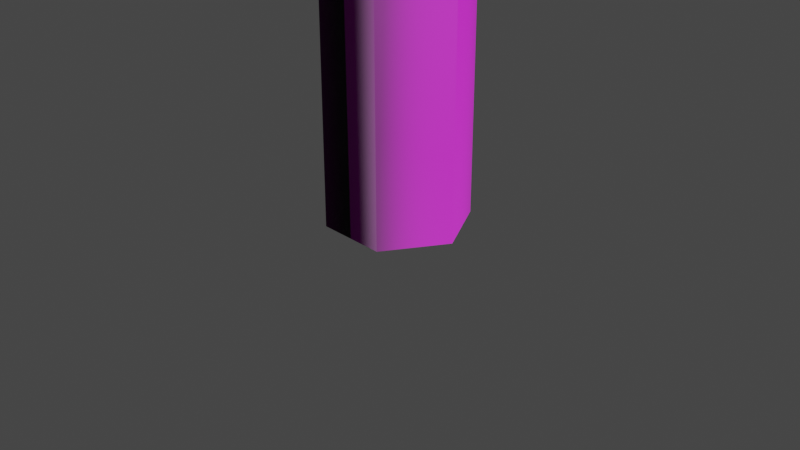 # Source: dockpost.blend  (saved by Blender 2.82.7; exported with 4.5.12 LTS)
import bpy
from mathutils import Matrix  # noqa: F401  (used for matrix-valued properties, if any)

bpy.ops.wm.read_factory_settings(use_empty=True)
scene = bpy.context.scene
scene.name = 'Scene'

# ---- collections
col_collection = bpy.data.collections.new('Collection'); scene.collection.children.link(col_collection)

# ---- images (referenced by path relative to the original .blend; pixels are not part of the script)
import os
ASSET_DIR = os.environ.get("B2B_ASSET_DIR", "")  # directory of the original .blend (textures are referenced by path, not embedded)
HERE = os.path.dirname(os.path.abspath(__file__))  # packed textures are extracted next to this script under _unpacked/

def load_image(name, relpath, width, height, colorspace="sRGB"):
    """Load a texture the original file referenced (path relative to the .blend, or extracted next to this script)."""
    p = next((c for c in (os.path.join(HERE, relpath), os.path.join(ASSET_DIR, relpath)) if relpath and os.path.exists(c)), "")
    if p:
        img = bpy.data.images.load(p, check_existing=True)
        img.name = name
    else:  # same state as the original file: an image datablock whose file is absent (Cycles renders it pink)
        img = bpy.data.images.new(name, width, height)
        img.source = "FILE"
        img.filepath = "//" + (relpath or name)
    img.colorspace_settings.name = colorspace
    return img
img_wlprtsnm_jpg = load_image('wlprtsnm.jpg', 'wlprtsnm.jpg', 1024, 1024, 'sRGB')
img_wlprtspc_jpg = load_image('wlprtspc.jpg', 'wlprtspc.jpg', 1024, 1024, 'sRGB')
img_wlparts_jpg = load_image('wlparts.jpg', 'wlparts.jpg', 1024, 1024, 'sRGB')

# ---- materials (node trees are filled in below, after node groups)
mat_dock_mat = bpy.data.materials.new('dock mat')
mat_dock_mat.alpha_threshold = 0.0
mat_dock_mat.use_transparent_shadow = False
mat_dock_mat.preview_render_type = 'CUBE'
mat_dock_mat.roughness = 0.5
mat_dock_mat.specular_intensity = 0.0
mat_dock_mat.line_color = (0.0, 0.0, 0.0, 1.0)

# ---- material node trees
mat_dock_mat.use_nodes = True; mat_dock_mat.node_tree.nodes.clear()
_N = mat_dock_mat.node_tree.nodes; _L = mat_dock_mat.node_tree.links
n0 = _N.new('ShaderNodeTexImage'); n0.name = 'Image Texture.001'; n0.location = (-425, -63)
n0.image = img_wlprtsnm_jpg
n1 = _N.new('ShaderNodeTexImage'); n1.name = 'Image Texture.002'; n1.location = (251, 132)
n1.image = img_wlprtspc_jpg
n2 = _N.new('ShaderNodeOutputMaterial'); n2.name = 'Material Output'; n2.location = (300, 300)
n2.width = 120
n3 = _N.new('ShaderNodeBsdfPrincipled'); n3.name = 'Principled BSDF'; n3.location = (-24, 307)
n3.distribution = 'GGX'
n3.subsurface_method = 'BURLEY'
n3.inputs[3].default_value = 1.45
n3.inputs[27].default_value = (0.0, 0.0, 0.0, 1.0)
n3.inputs[28].default_value = 1.0
n4 = _N.new('ShaderNodeTexImage'); n4.name = 'Image Texture'; n4.location = (-403, 312)
n4.image = img_wlparts_jpg
_L.new(n3.outputs[0], n2.inputs[0])
_L.new(n4.outputs[0], n3.inputs[0])
_L.new(n0.outputs[0], n3.inputs[5])
_L.new(n1.outputs[0], n2.inputs[2])
n2.is_active_output = True

# ---- world
world_world = bpy.data.worlds.new('World'); scene.world = world_world
world_world.use_nodes = True; world_world.node_tree.nodes.clear()
_N = world_world.node_tree.nodes; _L = world_world.node_tree.links
n0 = _N.new('ShaderNodeOutputWorld'); n0.name = 'World Output'; n0.location = (300, 300)
n1 = _N.new('ShaderNodeBackground'); n1.name = 'Background'; n1.location = (10, 300)
n1.inputs[0].default_value = (0.05088, 0.05088, 0.05088, 1.0)
_L.new(n1.outputs[0], n0.inputs[0])
n0.is_active_output = True
world_world.color = (0.05088, 0.05088, 0.05088)
world_world.use_sun_shadow = False
world_world.sun_shadow_jitter_overblur = 0.0

# ---- cameras
cam_camera = bpy.data.cameras.new('Camera')
cam_camera.clip_end = 100.0
cam_camera.ortho_scale = 7.314

# ---- lights
light_light = bpy.data.lights.new('Light', 'SUN')
light_light.transmission_factor = 0.0
light_light.angle = 0.1993
light_light.energy = 2.0
light_light.shadow_soft_size = 0.1
light_light.shadow_cascade_max_distance = 1000.0

# ---- meshes
me_dock = bpy.data.meshes.new('dock')
me_dock.from_pydata([(-0.375, 0.6495, 20.44), (-0.75, -3.606e-07, 20.44), (-0.75, -3.606e-07, 0.0004215), (-0.6425, -3.559e-07, 20.54), (-0.375, 0.6495, 0.0004215), (-0.3212, 0.5564, 20.54), (0.375, 0.6495, 0.0004215), (0.3212, 0.5564, 20.54), (0.75, -3.547e-07, 0.0004215), (0.6425, -3.559e-07, 20.54), (0.375, -0.6495, 0.0004215), (0.3212, -0.5564, 20.54), (-0.375, -0.6495, 0.0004215), (-0.3212, -0.5564, 20.54), (0.375, 0.6495, 20.44), (0.75, -3.606e-07, 20.44), (0.375, -0.6495, 20.44), (-0.375, -0.6495, 20.44)], [], [(2, 12, 17, 1), (4, 2, 1, 0), (13, 3, 1, 17), (6, 4, 0, 14), (9, 11, 16, 15), (0, 1, 3, 5), (10, 8, 15, 16), (11, 13, 17, 16), (16, 17, 12, 10), (15, 14, 7, 9), (5, 3, 7), (16, 14, 15), (11, 9, 7), (14, 0, 5, 7), (13, 11, 7, 3), (8, 6, 14, 15)])
me_dock.polygons.foreach_set('use_smooth', [1, 1, 1, 1, 1, 1, 1, 1, 1, 1, 1, 0, 1, 1, 1, 1])
_uv = me_dock.uv_layers.new(name='UVMap')
_uv.uv.foreach_set('vector', [0.001, 0.007128, 0.08218, 0.007128, 0.08424, 0.7301, 0.001, 0.7301, 0.3959, 0.007128, 0.499, 0.007128, 0.499, 0.7301, 0.4128, 0.7301, 0.9268, 0.1736, 0.9342, 0.09283, 0.954, 0.08348, 0.9436, 0.1861, 0.3179, 0.007128, 0.3959, 0.007128, 0.3564, 0.3686, 0.3169, 0.7301, 0.7864, 0.164, 0.8535, 0.2037, 0.8515, 0.2229, 0.7683, 0.1725, 0.8675, 0.03297, 0.954, 0.08348, 0.9342, 0.09283, 0.8668, 0.05262, 0.1604, 0.007128, 0.239, 0.007128, 0.2485, 0.7301, 0.1801, 0.7301, 0.8535, 0.2037, 0.9268, 0.1736, 0.9436, 0.1861, 0.8515, 0.2229, 0.1295, 0.7301, 0.1059, 0.3686, 0.08218, 0.007128, 0.1604, 0.007128, 0.7683, 0.1725, 0.7769, 0.07247, 0.7942, 0.08368, 0.7864, 0.164, 0.8668, 0.05262, 0.9342, 0.09283, 0.7942, 0.08368, 0.5803, 0.1837, 0.6562, 0.1837, 0.6183, 0.2056, 0.8535, 0.2037, 0.7864, 0.164, 0.7942, 0.08368, 0.7769, 0.07247, 0.8675, 0.03297, 0.8668, 0.05262, 0.7942, 0.08368, 0.9268, 0.1736, 0.8535, 0.2037, 0.7942, 0.08368, 0.9342, 0.09283, 0.239, 0.007128, 0.3179, 0.007128, 0.3169, 0.7301, 0.2485, 0.7301])
me_dock.materials.append(mat_dock_mat)
me_dock.use_remesh_preserve_volume = False
me_dock.use_remesh_preserve_attributes = False
me_dock.use_mirror_vertex_groups = False
me_dock.update()

# ---- objects
ob_light = bpy.data.objects.new('Light', light_light)
ob_camera = bpy.data.objects.new('Camera', cam_camera)
ob_docks = bpy.data.objects.new('docks', me_dock)

# ---- transforms, parenting, visibility, modifiers, constraints
ob_light.location = (4.076, 1.005, 86.75)
ob_light.rotation_euler = (0.6503, 0.05522, 1.866)
ob_light.lock_rotations_4d = False
ob_light.empty_display_type = 'ARROWS'
ob_light.color = (0.0, 0.0, 0.0, 0.0)
ob_light.lineart.crease_threshold = 0.0
ob_camera.location = (7.359, -6.926, 4.958)
ob_camera.rotation_euler = (1.109, 0.0, 0.8149)
ob_camera.lock_rotations_4d = False
ob_camera.empty_display_type = 'ARROWS'
ob_camera.color = (0.0, 0.0, 0.0, 0.0)
ob_camera.display_type = 'WIRE'
ob_camera.lineart.crease_threshold = 0.0
ob_docks.location = (0.0, 0.0, 0.0)
ob_docks.lineart.crease_threshold = 0.0

# ---- collection membership
col_collection.objects.link(ob_light)
col_collection.objects.link(ob_camera)
col_collection.objects.link(ob_docks)

# ---- scene / render settings (as saved in the file)
scene.camera = ob_camera
scene.frame_start = 1; scene.frame_end = 250; scene.frame_set(1)
scene.render.engine = 'BLENDER_EEVEE_NEXT'
scene.cycles.use_denoising = False
scene.cycles.samples = 128
scene.cycles.sampling_pattern = 'TABULATED_SOBOL'
scene.cycles.use_adaptive_sampling = False
scene.cycles.use_light_tree = False
scene.view_settings.view_transform = 'Filmic'
bpy.context.view_layer.update()
